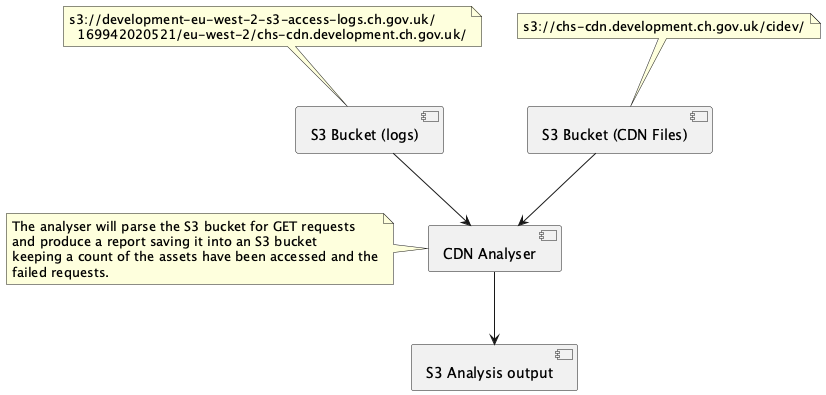

The diagram above was rendered by PlantUML. Its source (embedded in the PNG):
@startuml

[CDN Analyser] as cdnanalyser
[S3 Bucket (logs)] as logs
[S3 Bucket (CDN Files)] as cdnfiles
[S3 Analysis output] as analysisoutput

logs --> cdnanalyser
cdnanalyser --> analysisoutput
cdnfiles --> cdnanalyser


note top of logs
    s3://development-eu-west-2-s3-access-logs.ch.gov.uk/
      169942020521/eu-west-2/chs-cdn.development.ch.gov.uk/
end note

note top of cdnfiles
    s3://chs-cdn.development.ch.gov.uk/cidev/
end note

note left of cdnanalyser
    The analyser will parse the S3 bucket for GET requests
    and produce a report saving it into an S3 bucket
    keeping a count of the assets have been accessed and the
    failed requests.
end note

@enduml